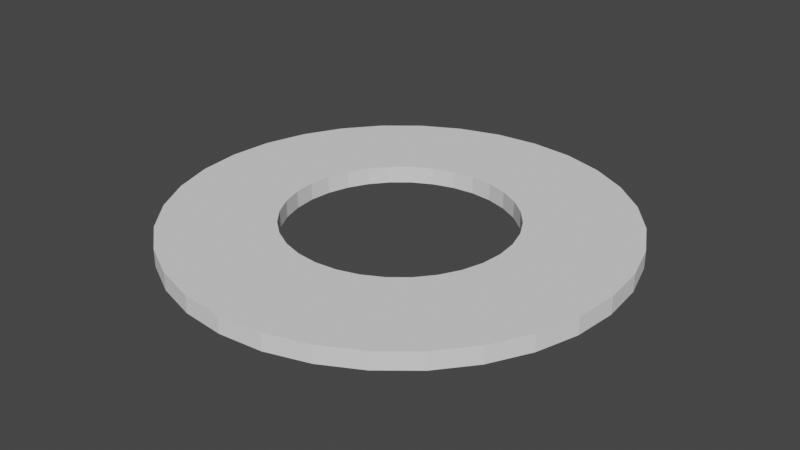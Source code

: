 # Source: SiloFLoor.blend  (saved by Blender 3.4.6; exported with 4.5.12 LTS)
import bpy
from mathutils import Matrix  # noqa: F401  (used for matrix-valued properties, if any)

bpy.ops.wm.read_factory_settings(use_empty=True)
scene = bpy.context.scene
scene.name = 'Scene'

# ---- collections
col_collection = bpy.data.collections.new('Collection'); scene.collection.children.link(col_collection)

# ---- world
world_world = bpy.data.worlds.new('World'); scene.world = world_world
world_world.use_nodes = True; world_world.node_tree.nodes.clear()
_N = world_world.node_tree.nodes; _L = world_world.node_tree.links
n0 = _N.new('ShaderNodeOutputWorld'); n0.name = 'World Output'; n0.location = (300, 300)
n1 = _N.new('ShaderNodeBackground'); n1.name = 'Background'; n1.location = (10, 300)
n1.inputs[0].default_value = (0.05088, 0.05088, 0.05088, 1.0)
_L.new(n1.outputs[0], n0.inputs[0])
n0.is_active_output = True
world_world.color = (0.05088, 0.05088, 0.05088)
world_world.use_sun_shadow = False
world_world.sun_shadow_jitter_overblur = 0.0

# ---- meshes
me_cylinder = bpy.data.meshes.new('Cylinder')
me_cylinder.from_pydata([(1.499e-09, 1.075, -1.075), (0.2098, 1.055, -1.075), (0.2098, 1.055, 1.075), (1.499e-09, 1.075, 1.075), (0.4115, 0.9933, -1.075), (0.4115, 0.9933, 1.075), (0.5973, 0.894, -1.075), (0.5973, 0.894, 1.075), (0.7603, 0.7603, -1.075), (0.7603, 0.7603, 1.075), (0.894, 0.5973, -1.075), (0.894, 0.5973, 1.075), (0.9933, 0.4115, -1.075), (0.9933, 0.4115, 1.075), (1.055, 0.2098, -1.075), (1.055, 0.2098, 1.075), (1.075, -3.075e-10, -1.075), (1.075, -3.075e-10, 1.075), (1.055, -0.2098, -1.075), (1.055, -0.2098, 1.075), (0.9933, -0.4115, -1.075), (0.9933, -0.4115, 1.075), (0.894, -0.5973, -1.075), (0.894, -0.5973, 1.075), (0.7603, -0.7603, -1.075), (0.7603, -0.7603, 1.075), (0.5973, -0.894, -1.075), (0.5973, -0.894, 1.075), (0.4115, -0.9933, -1.075), (0.4115, -0.9933, 1.075), (0.2098, -1.055, -1.075), (0.2098, -1.055, 1.075), (1.499e-09, -1.075, -1.075), (1.499e-09, -1.075, 1.075), (-0.2098, -1.055, -1.075), (-0.2098, -1.055, 1.075), (-0.4115, -0.9933, -1.075), (-0.4115, -0.9933, 1.075), (-0.5973, -0.894, -1.075), (-0.5973, -0.894, 1.075), (-0.7603, -0.7603, -1.075), (-0.7603, -0.7603, 1.075), (-0.894, -0.5973, -1.075), (-0.894, -0.5973, 1.075), (-0.9933, -0.4115, -1.075), (-0.9933, -0.4115, 1.075), (-1.055, -0.2098, -1.075), (-1.055, -0.2098, 1.075), (-1.075, -3.075e-10, -1.075), (-1.075, -3.075e-10, 1.075), (-1.055, 0.2098, -1.075), (-1.055, 0.2098, 1.075), (-0.9933, 0.4115, -1.075), (-0.9933, 0.4115, 1.075), (-0.894, 0.5973, -1.075), (-0.894, 0.5973, 1.075), (-0.7603, 0.7603, -1.075), (-0.7603, 0.7603, 1.075), (-0.5973, 0.894, -1.075), (-0.5973, 0.894, 1.075), (-0.4115, 0.9933, -1.075), (-0.4115, 0.9933, 1.075), (-0.2098, 1.055, -1.075), (-0.2098, 1.055, 1.075), (0.2098, 1.055, 1.075), (1.499e-09, 1.075, 1.075), (0.4115, 0.9933, 1.075), (0.5973, 0.894, 1.075), (0.7603, 0.7603, 1.075), (0.894, 0.5973, 1.075), (0.9933, 0.4115, 1.075), (1.055, 0.2098, 1.075), (1.075, -3.075e-10, 1.075), (1.055, -0.2098, 1.075), (0.9933, -0.4115, 1.075), (0.894, -0.5973, 1.075), (0.7603, -0.7603, 1.075), (0.5973, -0.894, 1.075), (0.4115, -0.9933, 1.075), (0.2098, -1.055, 1.075), (1.499e-09, -1.075, 1.075), (-0.2098, -1.055, 1.075), (-0.4115, -0.9933, 1.075), (-0.5973, -0.894, 1.075), (-0.7603, -0.7603, 1.075), (-0.894, -0.5973, 1.075), (-0.9933, -0.4115, 1.075), (-1.055, -0.2098, 1.075), (-1.075, -3.075e-10, 1.075), (-1.055, 0.2098, 1.075), (-0.9933, 0.4115, 1.075), (-0.894, 0.5973, 1.075), (-0.7603, 0.7603, 1.075), (-0.5973, 0.894, 1.075), (-0.4115, 0.9933, 1.075), (-0.2098, 1.055, 1.075), (0.2098, 1.055, 1.075), (1.499e-09, 1.075, 1.075), (0.4115, 0.9933, 1.075), (0.5973, 0.894, 1.075), (0.7603, 0.7603, 1.075), (0.894, 0.5973, 1.075), (0.9933, 0.4115, 1.075), (1.055, 0.2098, 1.075), (1.075, -3.075e-10, 1.075), (1.055, -0.2098, 1.075), (0.9933, -0.4115, 1.075), (0.894, -0.5973, 1.075), (0.7603, -0.7603, 1.075), (0.5973, -0.894, 1.075), (0.4115, -0.9933, 1.075), (0.2098, -1.055, 1.075), (1.499e-09, -1.075, 1.075), (-0.2098, -1.055, 1.075), (-0.4115, -0.9933, 1.075), (-0.5973, -0.894, 1.075), (-0.7603, -0.7603, 1.075), (-0.894, -0.5973, 1.075), (-0.9933, -0.4115, 1.075), (-1.055, -0.2098, 1.075), (-1.075, -3.075e-10, 1.075), (-1.055, 0.2098, 1.075), (-0.9933, 0.4115, 1.075), (-0.894, 0.5973, 1.075), (-0.7603, 0.7603, 1.075), (-0.5973, 0.894, 1.075), (-0.4115, 0.9933, 1.075), (-0.2098, 1.055, 1.075), (0.0, 0.542, -1.075), (1.499e-09, 1.075, -1.075), (1.499e-09, 1.075, 1.075), (0.0, 0.542, 1.075), (0.2098, 1.055, -1.075), (0.1057, 0.5316, -1.075), (0.1057, 0.5316, 1.075), (0.2098, 1.055, 1.075), (0.4115, 0.9933, -1.075), (0.2074, 0.5007, -1.075), (0.2074, 0.5007, 1.075), (0.4115, 0.9933, 1.075), (0.5973, 0.894, -1.075), (0.3011, 0.4507, -1.075), (0.3011, 0.4507, 1.075), (0.5973, 0.894, 1.075), (0.7603, 0.7603, -1.075), (0.3833, 0.3833, -1.075), (0.3833, 0.3833, 1.075), (0.7603, 0.7603, 1.075), (0.894, 0.5973, -1.075), (0.4507, 0.3011, -1.075), (0.4507, 0.3011, 1.075), (0.894, 0.5973, 1.075), (0.9933, 0.4115, -1.075), (0.5007, 0.2074, -1.075), (0.5007, 0.2074, 1.075), (0.9933, 0.4115, 1.075), (1.055, 0.2098, -1.075), (0.5316, 0.1057, -1.075), (0.5316, 0.1057, 1.075), (1.055, 0.2098, 1.075), (1.075, -3.075e-10, -1.075), (0.542, 0.0, -1.075), (0.542, 0.0, 1.075), (1.075, -3.075e-10, 1.075), (1.055, -0.2098, -1.075), (0.5316, -0.1057, -1.075), (0.5316, -0.1057, 1.075), (1.055, -0.2098, 1.075), (0.9933, -0.4115, -1.075), (0.5007, -0.2074, -1.075), (0.5007, -0.2074, 1.075), (0.9933, -0.4115, 1.075), (0.894, -0.5973, -1.075), (0.4507, -0.3011, -1.075), (0.4507, -0.3011, 1.075), (0.894, -0.5973, 1.075), (0.7603, -0.7603, -1.075), (0.3833, -0.3833, -1.075), (0.3833, -0.3833, 1.075), (0.7603, -0.7603, 1.075), (0.5973, -0.894, -1.075), (0.3011, -0.4507, -1.075), (0.3011, -0.4507, 1.075), (0.5973, -0.894, 1.075), (0.4115, -0.9933, -1.075), (0.2074, -0.5007, -1.075), (0.2074, -0.5007, 1.075), (0.4115, -0.9933, 1.075), (0.2098, -1.055, -1.075), (0.1057, -0.5316, -1.075), (0.1057, -0.5316, 1.075), (0.2098, -1.055, 1.075), (1.499e-09, -1.075, -1.075), (0.0, -0.542, -1.075), (0.0, -0.542, 1.075), (1.499e-09, -1.075, 1.075), (-0.2098, -1.055, -1.075), (-0.1057, -0.5316, -1.075), (-0.1057, -0.5316, 1.075), (-0.2098, -1.055, 1.075), (-0.4115, -0.9933, -1.075), (-0.2074, -0.5007, -1.075), (-0.2074, -0.5007, 1.075), (-0.4115, -0.9933, 1.075), (-0.5973, -0.894, -1.075), (-0.3011, -0.4507, -1.075), (-0.3011, -0.4507, 1.075), (-0.5973, -0.894, 1.075), (-0.7603, -0.7603, -1.075), (-0.3833, -0.3833, -1.075), (-0.3833, -0.3833, 1.075), (-0.7603, -0.7603, 1.075), (-0.894, -0.5973, -1.075), (-0.4507, -0.3011, -1.075), (-0.4507, -0.3011, 1.075), (-0.894, -0.5973, 1.075), (-0.9933, -0.4115, -1.075), (-0.5007, -0.2074, -1.075), (-0.5007, -0.2074, 1.075), (-0.9933, -0.4115, 1.075), (-1.055, -0.2098, -1.075), (-0.5316, -0.1057, -1.075), (-0.5316, -0.1057, 1.075), (-1.055, -0.2098, 1.075), (-1.075, -3.075e-10, -1.075), (-0.542, 0.0, -1.075), (-0.542, 0.0, 1.075), (-1.075, -3.075e-10, 1.075), (-1.055, 0.2098, -1.075), (-0.5316, 0.1057, -1.075), (-0.5316, 0.1057, 1.075), (-1.055, 0.2098, 1.075), (-0.9933, 0.4115, -1.075), (-0.5007, 0.2074, -1.075), (-0.5007, 0.2074, 1.075), (-0.9933, 0.4115, 1.075), (-0.894, 0.5973, -1.075), (-0.4507, 0.3011, -1.075), (-0.4507, 0.3011, 1.075), (-0.894, 0.5973, 1.075), (-0.7603, 0.7603, -1.075), (-0.3833, 0.3833, -1.075), (-0.3833, 0.3833, 1.075), (-0.7603, 0.7603, 1.075), (-0.5973, 0.894, -1.075), (-0.3011, 0.4507, -1.075), (-0.3011, 0.4507, 1.075), (-0.5973, 0.894, 1.075), (-0.4115, 0.9933, -1.075), (-0.2074, 0.5007, -1.075), (-0.2074, 0.5007, 1.075), (-0.4115, 0.9933, 1.075), (-0.2098, 1.055, -1.075), (-0.1057, 0.5316, -1.075), (-0.1057, 0.5316, 1.075), (-0.2098, 1.055, 1.075)], [], [(0, 3, 2, 1), (1, 2, 5, 4), (4, 5, 7, 6), (6, 7, 9, 8), (8, 9, 11, 10), (10, 11, 13, 12), (12, 13, 15, 14), (14, 15, 17, 16), (16, 17, 19, 18), (18, 19, 21, 20), (20, 21, 23, 22), (22, 23, 25, 24), (24, 25, 27, 26), (26, 27, 29, 28), (28, 29, 31, 30), (30, 31, 33, 32), (32, 33, 35, 34), (34, 35, 37, 36), (36, 37, 39, 38), (38, 39, 41, 40), (40, 41, 43, 42), (42, 43, 45, 44), (44, 45, 47, 46), (46, 47, 49, 48), (48, 49, 51, 50), (50, 51, 53, 52), (52, 53, 55, 54), (54, 55, 57, 56), (56, 57, 59, 58), (58, 59, 61, 60), (255, 130, 97, 127), (60, 61, 63, 62), (62, 63, 3, 0), (129, 252, 62, 0), (141, 142, 138, 137), (65, 64, 2, 3), (135, 139, 98, 96), (64, 66, 5, 2), (139, 143, 99, 98), (66, 67, 7, 5), (143, 147, 100, 99), (67, 68, 9, 7), (147, 151, 101, 100), (68, 69, 11, 9), (151, 155, 102, 101), (69, 70, 13, 11), (155, 159, 103, 102), (70, 71, 15, 13), (159, 163, 104, 103), (71, 72, 17, 15), (163, 167, 105, 104), (72, 73, 19, 17), (167, 171, 106, 105), (73, 74, 21, 19), (171, 175, 107, 106), (74, 75, 23, 21), (175, 179, 108, 107), (75, 76, 25, 23), (179, 183, 109, 108), (76, 77, 27, 25), (183, 187, 110, 109), (77, 78, 29, 27), (187, 191, 111, 110), (78, 79, 31, 29), (191, 195, 112, 111), (79, 80, 33, 31), (195, 199, 113, 112), (80, 81, 35, 33), (199, 203, 114, 113), (81, 82, 37, 35), (203, 207, 115, 114), (82, 83, 39, 37), (207, 211, 116, 115), (83, 84, 41, 39), (211, 215, 117, 116), (84, 85, 43, 41), (215, 219, 118, 117), (85, 86, 45, 43), (219, 223, 119, 118), (86, 87, 47, 45), (223, 227, 120, 119), (87, 88, 49, 47), (227, 231, 121, 120), (88, 89, 51, 49), (231, 235, 122, 121), (89, 90, 53, 51), (235, 239, 123, 122), (90, 91, 55, 53), (239, 243, 124, 123), (91, 92, 57, 55), (243, 247, 125, 124), (92, 93, 59, 57), (247, 251, 126, 125), (93, 94, 61, 59), (251, 255, 127, 126), (94, 95, 63, 61), (130, 135, 96, 97), (95, 65, 3, 63), (97, 96, 64, 65), (96, 98, 66, 64), (98, 99, 67, 66), (99, 100, 68, 67), (100, 101, 69, 68), (101, 102, 70, 69), (102, 103, 71, 70), (103, 104, 72, 71), (104, 105, 73, 72), (105, 106, 74, 73), (106, 107, 75, 74), (107, 108, 76, 75), (108, 109, 77, 76), (109, 110, 78, 77), (110, 111, 79, 78), (111, 112, 80, 79), (112, 113, 81, 80), (113, 114, 82, 81), (114, 115, 83, 82), (115, 116, 84, 83), (116, 117, 85, 84), (117, 118, 86, 85), (118, 119, 87, 86), (119, 120, 88, 87), (120, 121, 89, 88), (121, 122, 90, 89), (122, 123, 91, 90), (123, 124, 92, 91), (124, 125, 93, 92), (125, 126, 94, 93), (126, 127, 95, 94), (127, 97, 65, 95), (145, 146, 142, 141), (140, 136, 4, 6), (144, 140, 6, 8), (148, 144, 8, 10), (152, 148, 10, 12), (156, 152, 12, 14), (160, 156, 14, 16), (164, 160, 16, 18), (168, 164, 18, 20), (172, 168, 20, 22), (176, 172, 22, 24), (180, 176, 24, 26), (184, 180, 26, 28), (188, 184, 28, 30), (192, 188, 30, 32), (196, 192, 32, 34), (200, 196, 34, 36), (204, 200, 36, 38), (208, 204, 38, 40), (212, 208, 40, 42), (216, 212, 42, 44), (220, 216, 44, 46), (224, 220, 46, 48), (228, 224, 48, 50), (232, 228, 50, 52), (236, 232, 52, 54), (240, 236, 54, 56), (244, 240, 56, 58), (248, 244, 58, 60), (252, 248, 60, 62), (136, 132, 1, 4), (129, 132, 133, 128), (132, 136, 137, 133), (136, 140, 141, 137), (140, 144, 145, 141), (144, 148, 149, 145), (148, 152, 153, 149), (152, 156, 157, 153), (156, 160, 161, 157), (160, 164, 165, 161), (164, 168, 169, 165), (168, 172, 173, 169), (172, 176, 177, 173), (176, 180, 181, 177), (180, 184, 185, 181), (184, 188, 189, 185), (188, 192, 193, 189), (192, 196, 197, 193), (196, 200, 201, 197), (200, 204, 205, 201), (204, 208, 209, 205), (208, 212, 213, 209), (212, 216, 217, 213), (216, 220, 221, 217), (220, 224, 225, 221), (224, 228, 229, 225), (228, 232, 233, 229), (232, 236, 237, 233), (236, 240, 241, 237), (240, 244, 245, 241), (244, 248, 249, 245), (248, 252, 253, 249), (252, 129, 128, 253), (135, 130, 131, 134), (139, 135, 134, 138), (143, 139, 138, 142), (147, 143, 142, 146), (151, 147, 146, 150), (155, 151, 150, 154), (159, 155, 154, 158), (163, 159, 158, 162), (167, 163, 162, 166), (171, 167, 166, 170), (175, 171, 170, 174), (179, 175, 174, 178), (183, 179, 178, 182), (187, 183, 182, 186), (191, 187, 186, 190), (195, 191, 190, 194), (199, 195, 194, 198), (203, 199, 198, 202), (207, 203, 202, 206), (211, 207, 206, 210), (215, 211, 210, 214), (219, 215, 214, 218), (223, 219, 218, 222), (227, 223, 222, 226), (231, 227, 226, 230), (235, 231, 230, 234), (239, 235, 234, 238), (243, 239, 238, 242), (247, 243, 242, 246), (251, 247, 246, 250), (255, 251, 250, 254), (130, 255, 254, 131), (132, 129, 0, 1), (137, 138, 134, 133), (133, 134, 131, 128), (128, 131, 254, 253), (253, 254, 250, 249), (249, 250, 246, 245), (245, 246, 242, 241), (241, 242, 238, 237), (237, 238, 234, 233), (233, 234, 230, 229), (229, 230, 226, 225), (225, 226, 222, 221), (221, 222, 218, 217), (217, 218, 214, 213), (213, 214, 210, 209), (209, 210, 206, 205), (205, 206, 202, 201), (201, 202, 198, 197), (197, 198, 194, 193), (193, 194, 190, 189), (189, 190, 186, 185), (185, 186, 182, 181), (181, 182, 178, 177), (177, 178, 174, 173), (173, 174, 170, 169), (169, 170, 166, 165), (165, 166, 162, 161), (149, 150, 146, 145), (153, 154, 150, 149), (157, 158, 154, 153), (161, 162, 158, 157)])
_uv = me_cylinder.uv_layers.new(name='UVMap')
_uv.uv.foreach_set('vector', [1.0, 0.5, 1.0, 1.0, 0.9688, 1.0, 0.9688, 0.5, 0.9688, 0.5, 0.9688, 1.0, 0.9375, 1.0, 0.9375, 0.5, 0.9375, 0.5, 0.9375, 1.0, 0.9062, 1.0, 0.9062, 0.5, 0.9062, 0.5, 0.9062, 1.0, 0.875, 1.0, 0.875, 0.5, 0.875, 0.5, 0.875, 1.0, 0.8438, 1.0, 0.8438, 0.5, 0.8438, 0.5, 0.8438, 1.0, 0.8125, 1.0, 0.8125, 0.5, 0.8125, 0.5, 0.8125, 1.0, 0.7812, 1.0, 0.7812, 0.5, 0.7812, 0.5, 0.7812, 1.0, 0.75, 1.0, 0.75, 0.5, 0.75, 0.5, 0.75, 1.0, 0.7188, 1.0, 0.7188, 0.5, 0.7188, 0.5, 0.7188, 1.0, 0.6875, 1.0, 0.6875, 0.5, 0.6875, 0.5, 0.6875, 1.0, 0.6562, 1.0, 0.6562, 0.5, 0.6562, 0.5, 0.6562, 1.0, 0.625, 1.0, 0.625, 0.5, 0.625, 0.5, 0.625, 1.0, 0.5938, 1.0, 0.5938, 0.5, 0.5938, 0.5, 0.5938, 1.0, 0.5625, 1.0, 0.5625, 0.5, 0.5625, 0.5, 0.5625, 1.0, 0.5312, 1.0, 0.5312, 0.5, 0.5312, 0.5, 0.5312, 1.0, 0.5, 1.0, 0.5, 0.5, 0.5, 0.5, 0.5, 1.0, 0.4688, 1.0, 0.4688, 0.5, 0.4688, 0.5, 0.4688, 1.0, 0.4375, 1.0, 0.4375, 0.5, 0.4375, 0.5, 0.4375, 1.0, 0.4062, 1.0, 0.4062, 0.5, 0.4062, 0.5, 0.4062, 1.0, 0.375, 1.0, 0.375, 0.5, 0.375, 0.5, 0.375, 1.0, 0.3438, 1.0, 0.3438, 0.5, 0.3438, 0.5, 0.3438, 1.0, 0.3125, 1.0, 0.3125, 0.5, 0.3125, 0.5, 0.3125, 1.0, 0.2812, 1.0, 0.2812, 0.5, 0.2812, 0.5, 0.2812, 1.0, 0.25, 1.0, 0.25, 0.5, 0.25, 0.5, 0.25, 1.0, 0.2188, 1.0, 0.2188, 0.5, 0.2188, 0.5, 0.2188, 1.0, 0.1875, 1.0, 0.1875, 0.5, 0.1875, 0.5, 0.1875, 1.0, 0.1562, 1.0, 0.1562, 0.5, 0.1562, 0.5, 0.1562, 1.0, 0.125, 1.0, 0.125, 0.5, 0.125, 0.5, 0.125, 1.0, 0.09375, 1.0, 0.09375, 0.5, 0.09375, 0.5, 0.09375, 1.0, 0.0625, 1.0, 0.0625, 0.5, 0.2032, 0.4854, 0.25, 0.49, 0.25, 0.49, 0.2032, 0.4854, 0.0625, 0.5, 0.0625, 1.0, 0.03125, 1.0, 0.03125, 0.5, 0.03125, 0.5, 0.03125, 1.0, 0.0, 1.0, 0.0, 0.5, 0.75, 0.49, 0.7032, 0.4854, 0.7032, 0.4854, 0.75, 0.49, 0.8172, 0.3506, 0.3172, 0.3506, 0.2963, 0.3618, 0.7963, 0.3618, 0.25, 0.49, 0.2968, 0.4854, 0.2968, 0.4854, 0.25, 0.49, 0.2968, 0.4854, 0.3418, 0.4717, 0.3418, 0.4717, 0.2968, 0.4854, 0.2968, 0.4854, 0.3418, 0.4717, 0.3418, 0.4717, 0.2968, 0.4854, 0.3418, 0.4717, 0.3833, 0.4496, 0.3833, 0.4496, 0.3418, 0.4717, 0.3418, 0.4717, 0.3833, 0.4496, 0.3833, 0.4496, 0.3418, 0.4717, 0.3833, 0.4496, 0.4197, 0.4197, 0.4197, 0.4197, 0.3833, 0.4496, 0.3833, 0.4496, 0.4197, 0.4197, 0.4197, 0.4197, 0.3833, 0.4496, 0.4197, 0.4197, 0.4496, 0.3833, 0.4496, 0.3833, 0.4197, 0.4197, 0.4197, 0.4197, 0.4496, 0.3833, 0.4496, 0.3833, 0.4197, 0.4197, 0.4496, 0.3833, 0.4717, 0.3418, 0.4717, 0.3418, 0.4496, 0.3833, 0.4496, 0.3833, 0.4717, 0.3418, 0.4717, 0.3418, 0.4496, 0.3833, 0.4717, 0.3418, 0.4854, 0.2968, 0.4854, 0.2968, 0.4717, 0.3418, 0.4717, 0.3418, 0.4854, 0.2968, 0.4854, 0.2968, 0.4717, 0.3418, 0.4854, 0.2968, 0.49, 0.25, 0.49, 0.25, 0.4854, 0.2968, 0.4854, 0.2968, 0.49, 0.25, 0.49, 0.25, 0.4854, 0.2968, 0.49, 0.25, 0.4854, 0.2032, 0.4854, 0.2032, 0.49, 0.25, 0.49, 0.25, 0.4854, 0.2032, 0.4854, 0.2032, 0.49, 0.25, 0.4854, 0.2032, 0.4717, 0.1582, 0.4717, 0.1582, 0.4854, 0.2032, 0.4854, 0.2032, 0.4717, 0.1582, 0.4717, 0.1582, 0.4854, 0.2032, 0.4717, 0.1582, 0.4496, 0.1167, 0.4496, 0.1167, 0.4717, 0.1582, 0.4717, 0.1582, 0.4496, 0.1167, 0.4496, 0.1167, 0.4717, 0.1582, 0.4496, 0.1167, 0.4197, 0.08029, 0.4197, 0.08029, 0.4496, 0.1167, 0.4496, 0.1167, 0.4197, 0.08029, 0.4197, 0.08029, 0.4496, 0.1167, 0.4197, 0.08029, 0.3833, 0.05045, 0.3833, 0.05045, 0.4197, 0.08029, 0.4197, 0.08029, 0.3833, 0.05045, 0.3833, 0.05045, 0.4197, 0.08029, 0.3833, 0.05045, 0.3418, 0.02827, 0.3418, 0.02827, 0.3833, 0.05045, 0.3833, 0.05045, 0.3418, 0.02827, 0.3418, 0.02827, 0.3833, 0.05045, 0.3418, 0.02827, 0.2968, 0.01461, 0.2968, 0.01461, 0.3418, 0.02827, 0.3418, 0.02827, 0.2968, 0.01461, 0.2968, 0.01461, 0.3418, 0.02827, 0.2968, 0.01461, 0.25, 0.01, 0.25, 0.01, 0.2968, 0.01461, 0.2968, 0.01461, 0.25, 0.01, 0.25, 0.01, 0.2968, 0.01461, 0.25, 0.01, 0.2032, 0.01461, 0.2032, 0.01461, 0.25, 0.01, 0.25, 0.01, 0.2032, 0.01461, 0.2032, 0.01461, 0.25, 0.01, 0.2032, 0.01461, 0.1582, 0.02827, 0.1582, 0.02827, 0.2032, 0.01461, 0.2032, 0.01461, 0.1582, 0.02827, 0.1582, 0.02827, 0.2032, 0.01461, 0.1582, 0.02827, 0.1167, 0.05045, 0.1167, 0.05045, 0.1582, 0.02827, 0.1582, 0.02827, 0.1167, 0.05045, 0.1167, 0.05045, 0.1582, 0.02827, 0.1167, 0.05045, 0.08029, 0.08029, 0.08029, 0.08029, 0.1167, 0.05045, 0.1167, 0.05045, 0.08029, 0.08029, 0.08029, 0.08029, 0.1167, 0.05045, 0.08029, 0.08029, 0.05045, 0.1167, 0.05045, 0.1167, 0.08029, 0.08029, 0.08029, 0.08029, 0.05045, 0.1167, 0.05045, 0.1167, 0.08029, 0.08029, 0.05045, 0.1167, 0.02827, 0.1582, 0.02827, 0.1582, 0.05045, 0.1167, 0.05045, 0.1167, 0.02827, 0.1582, 0.02827, 0.1582, 0.05045, 0.1167, 0.02827, 0.1582, 0.01461, 0.2032, 0.01461, 0.2032, 0.02827, 0.1582, 0.02827, 0.1582, 0.01461, 0.2032, 0.01461, 0.2032, 0.02827, 0.1582, 0.01461, 0.2032, 0.01, 0.25, 0.01, 0.25, 0.01461, 0.2032, 0.01461, 0.2032, 0.01, 0.25, 0.01, 0.25, 0.01461, 0.2032, 0.01, 0.25, 0.01461, 0.2968, 0.01461, 0.2968, 0.01, 0.25, 0.01, 0.25, 0.01461, 0.2968, 0.01461, 0.2968, 0.01, 0.25, 0.01461, 0.2968, 0.02827, 0.3418, 0.02827, 0.3418, 0.01461, 0.2968, 0.01461, 0.2968, 0.02827, 0.3418, 0.02827, 0.3418, 0.01461, 0.2968, 0.02827, 0.3418, 0.05045, 0.3833, 0.05045, 0.3833, 0.02827, 0.3418, 0.02827, 0.3418, 0.05045, 0.3833, 0.05045, 0.3833, 0.02827, 0.3418, 0.05045, 0.3833, 0.08029, 0.4197, 0.08029, 0.4197, 0.05045, 0.3833, 0.05045, 0.3833, 0.08029, 0.4197, 0.08029, 0.4197, 0.05045, 0.3833, 0.08029, 0.4197, 0.1167, 0.4496, 0.1167, 0.4496, 0.08029, 0.4197, 0.08029, 0.4197, 0.1167, 0.4496, 0.1167, 0.4496, 0.08029, 0.4197, 0.1167, 0.4496, 0.1582, 0.4717, 0.1582, 0.4717, 0.1167, 0.4496, 0.1167, 0.4496, 0.1582, 0.4717, 0.1582, 0.4717, 0.1167, 0.4496, 0.1582, 0.4717, 0.2032, 0.4854, 0.2032, 0.4854, 0.1582, 0.4717, 0.1582, 0.4717, 0.2032, 0.4854, 0.2032, 0.4854, 0.1582, 0.4717, 0.25, 0.49, 0.2968, 0.4854, 0.2968, 0.4854, 0.25, 0.49, 0.2032, 0.4854, 0.25, 0.49, 0.25, 0.49, 0.2032, 0.4854, 0.25, 0.49, 0.2968, 0.4854, 0.2968, 0.4854, 0.25, 0.49, 0.2968, 0.4854, 0.3418, 0.4717, 0.3418, 0.4717, 0.2968, 0.4854, 0.3418, 0.4717, 0.3833, 0.4496, 0.3833, 0.4496, 0.3418, 0.4717, 0.3833, 0.4496, 0.4197, 0.4197, 0.4197, 0.4197, 0.3833, 0.4496, 0.4197, 0.4197, 0.4496, 0.3833, 0.4496, 0.3833, 0.4197, 0.4197, 0.4496, 0.3833, 0.4717, 0.3418, 0.4717, 0.3418, 0.4496, 0.3833, 0.4717, 0.3418, 0.4854, 0.2968, 0.4854, 0.2968, 0.4717, 0.3418, 0.4854, 0.2968, 0.49, 0.25, 0.49, 0.25, 0.4854, 0.2968, 0.49, 0.25, 0.4854, 0.2032, 0.4854, 0.2032, 0.49, 0.25, 0.4854, 0.2032, 0.4717, 0.1582, 0.4717, 0.1582, 0.4854, 0.2032, 0.4717, 0.1582, 0.4496, 0.1167, 0.4496, 0.1167, 0.4717, 0.1582, 0.4496, 0.1167, 0.4197, 0.08029, 0.4197, 0.08029, 0.4496, 0.1167, 0.4197, 0.08029, 0.3833, 0.05045, 0.3833, 0.05045, 0.4197, 0.08029, 0.3833, 0.05045, 0.3418, 0.02827, 0.3418, 0.02827, 0.3833, 0.05045, 0.3418, 0.02827, 0.2968, 0.01461, 0.2968, 0.01461, 0.3418, 0.02827, 0.2968, 0.01461, 0.25, 0.01, 0.25, 0.01, 0.2968, 0.01461, 0.25, 0.01, 0.2032, 0.01461, 0.2032, 0.01461, 0.25, 0.01, 0.2032, 0.01461, 0.1582, 0.02827, 0.1582, 0.02827, 0.2032, 0.01461, 0.1582, 0.02827, 0.1167, 0.05045, 0.1167, 0.05045, 0.1582, 0.02827, 0.1167, 0.05045, 0.08029, 0.08029, 0.08029, 0.08029, 0.1167, 0.05045, 0.08029, 0.08029, 0.05045, 0.1167, 0.05045, 0.1167, 0.08029, 0.08029, 0.05045, 0.1167, 0.02827, 0.1582, 0.02827, 0.1582, 0.05045, 0.1167, 0.02827, 0.1582, 0.01461, 0.2032, 0.01461, 0.2032, 0.02827, 0.1582, 0.01461, 0.2032, 0.01, 0.25, 0.01, 0.25, 0.01461, 0.2032, 0.01, 0.25, 0.01461, 0.2968, 0.01461, 0.2968, 0.01, 0.25, 0.01461, 0.2968, 0.02827, 0.3418, 0.02827, 0.3418, 0.01461, 0.2968, 0.02827, 0.3418, 0.05045, 0.3833, 0.05045, 0.3833, 0.02827, 0.3418, 0.05045, 0.3833, 0.08029, 0.4197, 0.08029, 0.4197, 0.05045, 0.3833, 0.08029, 0.4197, 0.1167, 0.4496, 0.1167, 0.4496, 0.08029, 0.4197, 0.1167, 0.4496, 0.1582, 0.4717, 0.1582, 0.4717, 0.1167, 0.4496, 0.1582, 0.4717, 0.2032, 0.4854, 0.2032, 0.4854, 0.1582, 0.4717, 0.2032, 0.4854, 0.25, 0.49, 0.25, 0.49, 0.2032, 0.4854, 0.8356, 0.3356, 0.3356, 0.3356, 0.3172, 0.3506, 0.8172, 0.3506, 0.8833, 0.4496, 0.8418, 0.4717, 0.8418, 0.4717, 0.8833, 0.4496, 0.9197, 0.4197, 0.8833, 0.4496, 0.8833, 0.4496, 0.9197, 0.4197, 0.9496, 0.3833, 0.9197, 0.4197, 0.9197, 0.4197, 0.9496, 0.3833, 0.9717, 0.3418, 0.9496, 0.3833, 0.9496, 0.3833, 0.9717, 0.3418, 0.9854, 0.2968, 0.9717, 0.3418, 0.9717, 0.3418, 0.9854, 0.2968, 0.99, 0.25, 0.9854, 0.2968, 0.9854, 0.2968, 0.99, 0.25, 0.9854, 0.2032, 0.99, 0.25, 0.99, 0.25, 0.9854, 0.2032, 0.9717, 0.1582, 0.9854, 0.2032, 0.9854, 0.2032, 0.9717, 0.1582, 0.9496, 0.1167, 0.9717, 0.1582, 0.9717, 0.1582, 0.9496, 0.1167, 0.9197, 0.08029, 0.9496, 0.1167, 0.9496, 0.1167, 0.9197, 0.08029, 0.8833, 0.05045, 0.9197, 0.08029, 0.9197, 0.08029, 0.8833, 0.05045, 0.8418, 0.02827, 0.8833, 0.05045, 0.8833, 0.05045, 0.8418, 0.02827, 0.7968, 0.01461, 0.8418, 0.02827, 0.8418, 0.02827, 0.7968, 0.01461, 0.75, 0.01, 0.7968, 0.01461, 0.7968, 0.01461, 0.75, 0.01, 0.7032, 0.01461, 0.75, 0.01, 0.75, 0.01, 0.7032, 0.01461, 0.6582, 0.02827, 0.7032, 0.01461, 0.7032, 0.01461, 0.6582, 0.02827, 0.6167, 0.05045, 0.6582, 0.02827, 0.6582, 0.02827, 0.6167, 0.05045, 0.5803, 0.08029, 0.6167, 0.05045, 0.6167, 0.05045, 0.5803, 0.08029, 0.5504, 0.1167, 0.5803, 0.08029, 0.5803, 0.08029, 0.5504, 0.1167, 0.5283, 0.1582, 0.5504, 0.1167, 0.5504, 0.1167, 0.5283, 0.1582, 0.5146, 0.2032, 0.5283, 0.1582, 0.5283, 0.1582, 0.5146, 0.2032, 0.51, 0.25, 0.5146, 0.2032, 0.5146, 0.2032, 0.51, 0.25, 0.5146, 0.2968, 0.51, 0.25, 0.51, 0.25, 0.5146, 0.2968, 0.5283, 0.3418, 0.5146, 0.2968, 0.5146, 0.2968, 0.5283, 0.3418, 0.5504, 0.3833, 0.5283, 0.3418, 0.5283, 0.3418, 0.5504, 0.3833, 0.5803, 0.4197, 0.5504, 0.3833, 0.5504, 0.3833, 0.5803, 0.4197, 0.6167, 0.4496, 0.5803, 0.4197, 0.5803, 0.4197, 0.6167, 0.4496, 0.6582, 0.4717, 0.6167, 0.4496, 0.6167, 0.4496, 0.6582, 0.4717, 0.7032, 0.4854, 0.6582, 0.4717, 0.6582, 0.4717, 0.7032, 0.4854, 0.8418, 0.4717, 0.7968, 0.4854, 0.7968, 0.4854, 0.8418, 0.4717, 0.75, 0.49, 0.7968, 0.4854, 0.7736, 0.3687, 0.75, 0.371, 0.7968, 0.4854, 0.8418, 0.4717, 0.7963, 0.3618, 0.7736, 0.3687, 0.8418, 0.4717, 0.8833, 0.4496, 0.8172, 0.3506, 0.7963, 0.3618, 0.8833, 0.4496, 0.9197, 0.4197, 0.8356, 0.3356, 0.8172, 0.3506, 0.9197, 0.4197, 0.9496, 0.3833, 0.8506, 0.3172, 0.8356, 0.3356, 0.9496, 0.3833, 0.9717, 0.3418, 0.8618, 0.2963, 0.8506, 0.3172, 0.9717, 0.3418, 0.9854, 0.2968, 0.8687, 0.2736, 0.8618, 0.2963, 0.9854, 0.2968, 0.99, 0.25, 0.871, 0.25, 0.8687, 0.2736, 0.99, 0.25, 0.9854, 0.2032, 0.8687, 0.2264, 0.871, 0.25, 0.9854, 0.2032, 0.9717, 0.1582, 0.8618, 0.2037, 0.8687, 0.2264, 0.9717, 0.1582, 0.9496, 0.1167, 0.8506, 0.1828, 0.8618, 0.2037, 0.9496, 0.1167, 0.9197, 0.08029, 0.8356, 0.1644, 0.8506, 0.1828, 0.9197, 0.08029, 0.8833, 0.05045, 0.8172, 0.1494, 0.8356, 0.1644, 0.8833, 0.05045, 0.8418, 0.02827, 0.7963, 0.1382, 0.8172, 0.1494, 0.8418, 0.02827, 0.7968, 0.01461, 0.7736, 0.1313, 0.7963, 0.1382, 0.7968, 0.01461, 0.75, 0.01, 0.75, 0.129, 0.7736, 0.1313, 0.75, 0.01, 0.7032, 0.01461, 0.7264, 0.1313, 0.75, 0.129, 0.7032, 0.01461, 0.6582, 0.02827, 0.7037, 0.1382, 0.7264, 0.1313, 0.6582, 0.02827, 0.6167, 0.05045, 0.6828, 0.1494, 0.7037, 0.1382, 0.6167, 0.05045, 0.5803, 0.08029, 0.6644, 0.1644, 0.6828, 0.1494, 0.5803, 0.08029, 0.5504, 0.1167, 0.6494, 0.1828, 0.6644, 0.1644, 0.5504, 0.1167, 0.5283, 0.1582, 0.6382, 0.2037, 0.6494, 0.1828, 0.5283, 0.1582, 0.5146, 0.2032, 0.6313, 0.2264, 0.6382, 0.2037, 0.5146, 0.2032, 0.51, 0.25, 0.629, 0.25, 0.6313, 0.2264, 0.51, 0.25, 0.5146, 0.2968, 0.6313, 0.2736, 0.629, 0.25, 0.5146, 0.2968, 0.5283, 0.3418, 0.6382, 0.2963, 0.6313, 0.2736, 0.5283, 0.3418, 0.5504, 0.3833, 0.6494, 0.3172, 0.6382, 0.2963, 0.5504, 0.3833, 0.5803, 0.4197, 0.6644, 0.3356, 0.6494, 0.3172, 0.5803, 0.4197, 0.6167, 0.4496, 0.6828, 0.3506, 0.6644, 0.3356, 0.6167, 0.4496, 0.6582, 0.4717, 0.7037, 0.3618, 0.6828, 0.3506, 0.6582, 0.4717, 0.7032, 0.4854, 0.7264, 0.3687, 0.7037, 0.3618, 0.7032, 0.4854, 0.75, 0.49, 0.75, 0.371, 0.7264, 0.3687, 0.2968, 0.4854, 0.25, 0.49, 0.25, 0.371, 0.2736, 0.3687, 0.3418, 0.4717, 0.2968, 0.4854, 0.2736, 0.3687, 0.2963, 0.3618, 0.3833, 0.4496, 0.3418, 0.4717, 0.2963, 0.3618, 0.3172, 0.3506, 0.4197, 0.4197, 0.3833, 0.4496, 0.3172, 0.3506, 0.3356, 0.3356, 0.4496, 0.3833, 0.4197, 0.4197, 0.3356, 0.3356, 0.3506, 0.3172, 0.4717, 0.3418, 0.4496, 0.3833, 0.3506, 0.3172, 0.3618, 0.2963, 0.4854, 0.2968, 0.4717, 0.3418, 0.3618, 0.2963, 0.3687, 0.2736, 0.49, 0.25, 0.4854, 0.2968, 0.3687, 0.2736, 0.371, 0.25, 0.4854, 0.2032, 0.49, 0.25, 0.371, 0.25, 0.3687, 0.2264, 0.4717, 0.1582, 0.4854, 0.2032, 0.3687, 0.2264, 0.3618, 0.2037, 0.4496, 0.1167, 0.4717, 0.1582, 0.3618, 0.2037, 0.3506, 0.1828, 0.4197, 0.08029, 0.4496, 0.1167, 0.3506, 0.1828, 0.3356, 0.1644, 0.3833, 0.05045, 0.4197, 0.08029, 0.3356, 0.1644, 0.3172, 0.1494, 0.3418, 0.02827, 0.3833, 0.05045, 0.3172, 0.1494, 0.2963, 0.1382, 0.2968, 0.01461, 0.3418, 0.02827, 0.2963, 0.1382, 0.2736, 0.1313, 0.25, 0.01, 0.2968, 0.01461, 0.2736, 0.1313, 0.25, 0.129, 0.2032, 0.01461, 0.25, 0.01, 0.25, 0.129, 0.2264, 0.1313, 0.1582, 0.02827, 0.2032, 0.01461, 0.2264, 0.1313, 0.2037, 0.1382, 0.1167, 0.05045, 0.1582, 0.02827, 0.2037, 0.1382, 0.1828, 0.1494, 0.08029, 0.08029, 0.1167, 0.05045, 0.1828, 0.1494, 0.1644, 0.1644, 0.05045, 0.1167, 0.08029, 0.08029, 0.1644, 0.1644, 0.1494, 0.1828, 0.02827, 0.1582, 0.05045, 0.1167, 0.1494, 0.1828, 0.1382, 0.2037, 0.01461, 0.2032, 0.02827, 0.1582, 0.1382, 0.2037, 0.1313, 0.2264, 0.01, 0.25, 0.01461, 0.2032, 0.1313, 0.2264, 0.129, 0.25, 0.01461, 0.2968, 0.01, 0.25, 0.129, 0.25, 0.1313, 0.2736, 0.02827, 0.3418, 0.01461, 0.2968, 0.1313, 0.2736, 0.1382, 0.2963, 0.05045, 0.3833, 0.02827, 0.3418, 0.1382, 0.2963, 0.1494, 0.3172, 0.08029, 0.4197, 0.05045, 0.3833, 0.1494, 0.3172, 0.1644, 0.3356, 0.1167, 0.4496, 0.08029, 0.4197, 0.1644, 0.3356, 0.1828, 0.3506, 0.1582, 0.4717, 0.1167, 0.4496, 0.1828, 0.3506, 0.2037, 0.3618, 0.2032, 0.4854, 0.1582, 0.4717, 0.2037, 0.3618, 0.2264, 0.3687, 0.25, 0.49, 0.2032, 0.4854, 0.2264, 0.3687, 0.25, 0.371, 0.7968, 0.4854, 0.75, 0.49, 0.75, 0.49, 0.7968, 0.4854, 0.7963, 0.3618, 0.2963, 0.3618, 0.2736, 0.3687, 0.7736, 0.3687, 0.7736, 0.3687, 0.2736, 0.3687, 0.25, 0.371, 0.75, 0.371, 0.75, 0.371, 0.25, 0.371, 0.2264, 0.3687, 0.7264, 0.3687, 0.7264, 0.3687, 0.2264, 0.3687, 0.2037, 0.3618, 0.7037, 0.3618, 0.7037, 0.3618, 0.2037, 0.3618, 0.1828, 0.3506, 0.6828, 0.3506, 0.6828, 0.3506, 0.1828, 0.3506, 0.1644, 0.3356, 0.6644, 0.3356, 0.6644, 0.3356, 0.1644, 0.3356, 0.1494, 0.3172, 0.6494, 0.3172, 0.6494, 0.3172, 0.1494, 0.3172, 0.1382, 0.2963, 0.6382, 0.2963, 0.6382, 0.2963, 0.1382, 0.2963, 0.1313, 0.2736, 0.6313, 0.2736, 0.6313, 0.2736, 0.1313, 0.2736, 0.129, 0.25, 0.629, 0.25, 0.629, 0.25, 0.129, 0.25, 0.1313, 0.2264, 0.6313, 0.2264, 0.6313, 0.2264, 0.1313, 0.2264, 0.1382, 0.2037, 0.6382, 0.2037, 0.6382, 0.2037, 0.1382, 0.2037, 0.1494, 0.1828, 0.6494, 0.1828, 0.6494, 0.1828, 0.1494, 0.1828, 0.1644, 0.1644, 0.6644, 0.1644, 0.6644, 0.1644, 0.1644, 0.1644, 0.1828, 0.1494, 0.6828, 0.1494, 0.6828, 0.1494, 0.1828, 0.1494, 0.2037, 0.1382, 0.7037, 0.1382, 0.7037, 0.1382, 0.2037, 0.1382, 0.2264, 0.1313, 0.7264, 0.1313, 0.7264, 0.1313, 0.2264, 0.1313, 0.25, 0.129, 0.75, 0.129, 0.75, 0.129, 0.25, 0.129, 0.2736, 0.1313, 0.7736, 0.1313, 0.7736, 0.1313, 0.2736, 0.1313, 0.2963, 0.1382, 0.7963, 0.1382, 0.7963, 0.1382, 0.2963, 0.1382, 0.3172, 0.1494, 0.8172, 0.1494, 0.8172, 0.1494, 0.3172, 0.1494, 0.3356, 0.1644, 0.8356, 0.1644, 0.8356, 0.1644, 0.3356, 0.1644, 0.3506, 0.1828, 0.8506, 0.1828, 0.8506, 0.1828, 0.3506, 0.1828, 0.3618, 0.2037, 0.8618, 0.2037, 0.8618, 0.2037, 0.3618, 0.2037, 0.3687, 0.2264, 0.8687, 0.2264, 0.8687, 0.2264, 0.3687, 0.2264, 0.371, 0.25, 0.871, 0.25, 0.8506, 0.3172, 0.3506, 0.3172, 0.3356, 0.3356, 0.8356, 0.3356, 0.8618, 0.2963, 0.3618, 0.2963, 0.3506, 0.3172, 0.8506, 0.3172, 0.8687, 0.2736, 0.3687, 0.2736, 0.3618, 0.2963, 0.8618, 0.2963, 0.871, 0.25, 0.371, 0.25, 0.3687, 0.2736, 0.8687, 0.2736])
me_cylinder.update()

# ---- objects
ob_cylinder = bpy.data.objects.new('Cylinder', me_cylinder)

# ---- transforms, parenting, visibility, modifiers, constraints
ob_cylinder.location = (0.0, 0.0, 0.0)
ob_cylinder.scale = (3.642, 3.642, 0.1413)

# ---- collection membership
col_collection.objects.link(ob_cylinder)

# ---- scene / render settings (as saved in the file)
scene.frame_start = 1; scene.frame_end = 250; scene.frame_set(1)
scene.render.engine = 'BLENDER_EEVEE_NEXT'
scene.cycles.sampling_pattern = 'TABULATED_SOBOL'
scene.cycles.use_light_tree = False
scene.view_settings.view_transform = 'Filmic'
bpy.context.view_layer.update()

# ---- added for rendering (the .blend has no active camera and no usable light): camera, sun
cam_auto = bpy.data.cameras.new('AutoCamera')
cam_auto.lens = 50.0
cam_auto.sensor_width = 36.0
cam_auto.clip_end = 1000.0
ob_auto_camera = bpy.data.objects.new('AutoCamera', cam_auto)
scene.collection.objects.link(ob_auto_camera)
ob_auto_camera.location = (10.2523, -12.3028, 8.20187)
ob_auto_camera.rotation_euler = (1.09748, -7.21219e-08, 0.694738)
scene.camera = ob_auto_camera
light_auto_sun = bpy.data.lights.new('AutoSun', 'SUN')
light_auto_sun.energy = 3.0
light_auto_sun.angle = 0.0523599
ob_auto_sun = bpy.data.objects.new('AutoSun', light_auto_sun)
scene.collection.objects.link(ob_auto_sun)
ob_auto_sun.rotation_euler = (0.872665, 0.174533, 0.523599)
bpy.context.view_layer.update()
